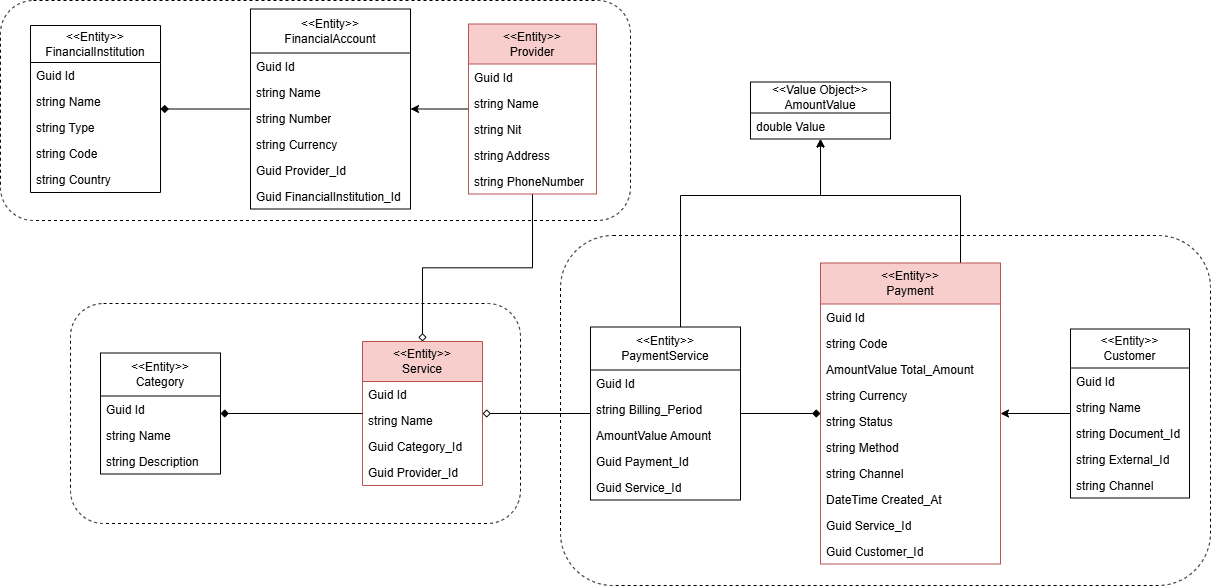

The diagram above was exported from draw.io. Its source (the exported page's mxGraphModel, read from the mxfile embedded in the PNG):
<mxGraphModel dx="1418" dy="828" grid="1" gridSize="10" guides="1" tooltips="1" connect="1" arrows="1" fold="1" page="1" pageScale="1" pageWidth="827" pageHeight="1169" math="0" shadow="0">
  <root>
    <mxCell id="0" />
    <mxCell id="1" parent="0" />
    <mxCell id="8EzhYSKA2ecacxBG-Lvv-70" value="" style="rounded=1;whiteSpace=wrap;html=1;dashed=1;" parent="1" vertex="1">
      <mxGeometry x="90" y="15" width="630" height="220" as="geometry" />
    </mxCell>
    <mxCell id="8EzhYSKA2ecacxBG-Lvv-69" value="" style="rounded=1;whiteSpace=wrap;html=1;dashed=1;" parent="1" vertex="1">
      <mxGeometry x="160" y="318" width="450" height="220" as="geometry" />
    </mxCell>
    <mxCell id="8EzhYSKA2ecacxBG-Lvv-19" value="&lt;div&gt;&amp;lt;&amp;lt;Entity&amp;gt;&amp;gt;&lt;/div&gt;Service" style="swimlane;fontStyle=0;childLayout=stackLayout;horizontal=1;startSize=40;horizontalStack=0;resizeParent=1;resizeParentMax=0;resizeLast=0;collapsible=1;marginBottom=0;whiteSpace=wrap;html=1;fillColor=#f8cecc;strokeColor=#b85450;" parent="1" vertex="1">
      <mxGeometry x="452" y="356" width="120" height="144" as="geometry" />
    </mxCell>
    <mxCell id="8EzhYSKA2ecacxBG-Lvv-20" value="Guid Id" style="text;strokeColor=none;fillColor=none;align=left;verticalAlign=top;spacingLeft=4;spacingRight=4;overflow=hidden;rotatable=0;points=[[0,0.5],[1,0.5]];portConstraint=eastwest;whiteSpace=wrap;html=1;" parent="8EzhYSKA2ecacxBG-Lvv-19" vertex="1">
      <mxGeometry y="40" width="120" height="26" as="geometry" />
    </mxCell>
    <mxCell id="8EzhYSKA2ecacxBG-Lvv-21" value="string Name" style="text;strokeColor=none;fillColor=none;align=left;verticalAlign=top;spacingLeft=4;spacingRight=4;overflow=hidden;rotatable=0;points=[[0,0.5],[1,0.5]];portConstraint=eastwest;whiteSpace=wrap;html=1;" parent="8EzhYSKA2ecacxBG-Lvv-19" vertex="1">
      <mxGeometry y="66" width="120" height="26" as="geometry" />
    </mxCell>
    <mxCell id="8EzhYSKA2ecacxBG-Lvv-22" value="Guid Category_Id" style="text;strokeColor=none;fillColor=none;align=left;verticalAlign=top;spacingLeft=4;spacingRight=4;overflow=hidden;rotatable=0;points=[[0,0.5],[1,0.5]];portConstraint=eastwest;whiteSpace=wrap;html=1;" parent="8EzhYSKA2ecacxBG-Lvv-19" vertex="1">
      <mxGeometry y="92" width="120" height="26" as="geometry" />
    </mxCell>
    <mxCell id="8EzhYSKA2ecacxBG-Lvv-23" value="Guid Provider_Id" style="text;strokeColor=none;fillColor=none;align=left;verticalAlign=top;spacingLeft=4;spacingRight=4;overflow=hidden;rotatable=0;points=[[0,0.5],[1,0.5]];portConstraint=eastwest;whiteSpace=wrap;html=1;" parent="8EzhYSKA2ecacxBG-Lvv-19" vertex="1">
      <mxGeometry y="118" width="120" height="26" as="geometry" />
    </mxCell>
    <mxCell id="8EzhYSKA2ecacxBG-Lvv-67" value="" style="rounded=1;whiteSpace=wrap;html=1;dashed=1;" parent="1" vertex="1">
      <mxGeometry x="650" y="250" width="650" height="350" as="geometry" />
    </mxCell>
    <mxCell id="8EzhYSKA2ecacxBG-Lvv-1" style="edgeStyle=orthogonalEdgeStyle;rounded=0;orthogonalLoop=1;jettySize=auto;html=1;" parent="1" source="8EzhYSKA2ecacxBG-Lvv-3" target="8EzhYSKA2ecacxBG-Lvv-10" edge="1">
      <mxGeometry relative="1" as="geometry" />
    </mxCell>
    <mxCell id="8EzhYSKA2ecacxBG-Lvv-2" style="edgeStyle=orthogonalEdgeStyle;rounded=0;orthogonalLoop=1;jettySize=auto;html=1;endArrow=diamond;endFill=0;" parent="1" source="8EzhYSKA2ecacxBG-Lvv-3" target="8EzhYSKA2ecacxBG-Lvv-19" edge="1">
      <mxGeometry relative="1" as="geometry" />
    </mxCell>
    <mxCell id="8EzhYSKA2ecacxBG-Lvv-3" value="&lt;div&gt;&amp;lt;&amp;lt;Entity&amp;gt;&amp;gt;&lt;/div&gt;Provider" style="swimlane;fontStyle=0;childLayout=stackLayout;horizontal=1;startSize=40;horizontalStack=0;resizeParent=1;resizeParentMax=0;resizeLast=0;collapsible=1;marginBottom=0;whiteSpace=wrap;html=1;fillColor=#f8cecc;strokeColor=#b85450;" parent="1" vertex="1">
      <mxGeometry x="558" y="38.5" width="128" height="170" as="geometry" />
    </mxCell>
    <mxCell id="8EzhYSKA2ecacxBG-Lvv-4" value="Guid Id" style="text;strokeColor=none;fillColor=none;align=left;verticalAlign=top;spacingLeft=4;spacingRight=4;overflow=hidden;rotatable=0;points=[[0,0.5],[1,0.5]];portConstraint=eastwest;whiteSpace=wrap;html=1;" parent="8EzhYSKA2ecacxBG-Lvv-3" vertex="1">
      <mxGeometry y="40" width="128" height="26" as="geometry" />
    </mxCell>
    <mxCell id="8EzhYSKA2ecacxBG-Lvv-5" value="string Name" style="text;strokeColor=none;fillColor=none;align=left;verticalAlign=top;spacingLeft=4;spacingRight=4;overflow=hidden;rotatable=0;points=[[0,0.5],[1,0.5]];portConstraint=eastwest;whiteSpace=wrap;html=1;" parent="8EzhYSKA2ecacxBG-Lvv-3" vertex="1">
      <mxGeometry y="66" width="128" height="26" as="geometry" />
    </mxCell>
    <mxCell id="8EzhYSKA2ecacxBG-Lvv-6" value="string Nit" style="text;strokeColor=none;fillColor=none;align=left;verticalAlign=top;spacingLeft=4;spacingRight=4;overflow=hidden;rotatable=0;points=[[0,0.5],[1,0.5]];portConstraint=eastwest;whiteSpace=wrap;html=1;" parent="8EzhYSKA2ecacxBG-Lvv-3" vertex="1">
      <mxGeometry y="92" width="128" height="26" as="geometry" />
    </mxCell>
    <mxCell id="8EzhYSKA2ecacxBG-Lvv-7" value="string Address" style="text;strokeColor=none;fillColor=none;align=left;verticalAlign=top;spacingLeft=4;spacingRight=4;overflow=hidden;rotatable=0;points=[[0,0.5],[1,0.5]];portConstraint=eastwest;whiteSpace=wrap;html=1;" parent="8EzhYSKA2ecacxBG-Lvv-3" vertex="1">
      <mxGeometry y="118" width="128" height="26" as="geometry" />
    </mxCell>
    <mxCell id="8EzhYSKA2ecacxBG-Lvv-8" value="string PhoneNumber" style="text;strokeColor=none;fillColor=none;align=left;verticalAlign=top;spacingLeft=4;spacingRight=4;overflow=hidden;rotatable=0;points=[[0,0.5],[1,0.5]];portConstraint=eastwest;whiteSpace=wrap;html=1;" parent="8EzhYSKA2ecacxBG-Lvv-3" vertex="1">
      <mxGeometry y="144" width="128" height="26" as="geometry" />
    </mxCell>
    <mxCell id="8EzhYSKA2ecacxBG-Lvv-9" style="edgeStyle=orthogonalEdgeStyle;rounded=0;orthogonalLoop=1;jettySize=auto;html=1;endArrow=diamond;endFill=1;" parent="1" source="8EzhYSKA2ecacxBG-Lvv-10" target="8EzhYSKA2ecacxBG-Lvv-28" edge="1">
      <mxGeometry relative="1" as="geometry" />
    </mxCell>
    <mxCell id="8EzhYSKA2ecacxBG-Lvv-10" value="&lt;div&gt;&amp;lt;&amp;lt;Entity&amp;gt;&amp;gt;&lt;/div&gt;FinancialAccount" style="swimlane;fontStyle=0;childLayout=stackLayout;horizontal=1;startSize=44;horizontalStack=0;resizeParent=1;resizeParentMax=0;resizeLast=0;collapsible=1;marginBottom=0;whiteSpace=wrap;html=1;" parent="1" vertex="1">
      <mxGeometry x="340" y="23.5" width="160" height="200" as="geometry" />
    </mxCell>
    <mxCell id="8EzhYSKA2ecacxBG-Lvv-11" value="Guid Id" style="text;strokeColor=none;fillColor=none;align=left;verticalAlign=top;spacingLeft=4;spacingRight=4;overflow=hidden;rotatable=0;points=[[0,0.5],[1,0.5]];portConstraint=eastwest;whiteSpace=wrap;html=1;" parent="8EzhYSKA2ecacxBG-Lvv-10" vertex="1">
      <mxGeometry y="44" width="160" height="26" as="geometry" />
    </mxCell>
    <mxCell id="8EzhYSKA2ecacxBG-Lvv-12" value="string Name" style="text;strokeColor=none;fillColor=none;align=left;verticalAlign=top;spacingLeft=4;spacingRight=4;overflow=hidden;rotatable=0;points=[[0,0.5],[1,0.5]];portConstraint=eastwest;whiteSpace=wrap;html=1;" parent="8EzhYSKA2ecacxBG-Lvv-10" vertex="1">
      <mxGeometry y="70" width="160" height="26" as="geometry" />
    </mxCell>
    <mxCell id="8EzhYSKA2ecacxBG-Lvv-13" value="string Number" style="text;strokeColor=none;fillColor=none;align=left;verticalAlign=top;spacingLeft=4;spacingRight=4;overflow=hidden;rotatable=0;points=[[0,0.5],[1,0.5]];portConstraint=eastwest;whiteSpace=wrap;html=1;" parent="8EzhYSKA2ecacxBG-Lvv-10" vertex="1">
      <mxGeometry y="96" width="160" height="26" as="geometry" />
    </mxCell>
    <mxCell id="8EzhYSKA2ecacxBG-Lvv-14" value="string Currency" style="text;strokeColor=none;fillColor=none;align=left;verticalAlign=top;spacingLeft=4;spacingRight=4;overflow=hidden;rotatable=0;points=[[0,0.5],[1,0.5]];portConstraint=eastwest;whiteSpace=wrap;html=1;" parent="8EzhYSKA2ecacxBG-Lvv-10" vertex="1">
      <mxGeometry y="122" width="160" height="26" as="geometry" />
    </mxCell>
    <mxCell id="8EzhYSKA2ecacxBG-Lvv-15" value="Guid Provider_Id" style="text;strokeColor=none;fillColor=none;align=left;verticalAlign=top;spacingLeft=4;spacingRight=4;overflow=hidden;rotatable=0;points=[[0,0.5],[1,0.5]];portConstraint=eastwest;whiteSpace=wrap;html=1;" parent="8EzhYSKA2ecacxBG-Lvv-10" vertex="1">
      <mxGeometry y="148" width="160" height="26" as="geometry" />
    </mxCell>
    <mxCell id="8EzhYSKA2ecacxBG-Lvv-16" value="Guid&amp;nbsp;&lt;span style=&quot;text-align: center;&quot;&gt;FinancialInstitution&lt;/span&gt;_Id" style="text;strokeColor=none;fillColor=none;align=left;verticalAlign=top;spacingLeft=4;spacingRight=4;overflow=hidden;rotatable=0;points=[[0,0.5],[1,0.5]];portConstraint=eastwest;whiteSpace=wrap;html=1;" parent="8EzhYSKA2ecacxBG-Lvv-10" vertex="1">
      <mxGeometry y="174" width="160" height="26" as="geometry" />
    </mxCell>
    <mxCell id="8EzhYSKA2ecacxBG-Lvv-17" style="edgeStyle=orthogonalEdgeStyle;rounded=0;orthogonalLoop=1;jettySize=auto;html=1;endArrow=diamond;endFill=1;" parent="1" source="8EzhYSKA2ecacxBG-Lvv-19" target="8EzhYSKA2ecacxBG-Lvv-24" edge="1">
      <mxGeometry relative="1" as="geometry" />
    </mxCell>
    <mxCell id="8EzhYSKA2ecacxBG-Lvv-24" value="&lt;div&gt;&amp;lt;&amp;lt;Entity&amp;gt;&amp;gt;&lt;/div&gt;Category" style="swimlane;fontStyle=0;childLayout=stackLayout;horizontal=1;startSize=43;horizontalStack=0;resizeParent=1;resizeParentMax=0;resizeLast=0;collapsible=1;marginBottom=0;whiteSpace=wrap;html=1;" parent="1" vertex="1">
      <mxGeometry x="190" y="367.5" width="120" height="121" as="geometry" />
    </mxCell>
    <mxCell id="8EzhYSKA2ecacxBG-Lvv-25" value="Guid Id" style="text;strokeColor=none;fillColor=none;align=left;verticalAlign=top;spacingLeft=4;spacingRight=4;overflow=hidden;rotatable=0;points=[[0,0.5],[1,0.5]];portConstraint=eastwest;whiteSpace=wrap;html=1;" parent="8EzhYSKA2ecacxBG-Lvv-24" vertex="1">
      <mxGeometry y="43" width="120" height="26" as="geometry" />
    </mxCell>
    <mxCell id="8EzhYSKA2ecacxBG-Lvv-26" value="string Name" style="text;strokeColor=none;fillColor=none;align=left;verticalAlign=top;spacingLeft=4;spacingRight=4;overflow=hidden;rotatable=0;points=[[0,0.5],[1,0.5]];portConstraint=eastwest;whiteSpace=wrap;html=1;" parent="8EzhYSKA2ecacxBG-Lvv-24" vertex="1">
      <mxGeometry y="69" width="120" height="26" as="geometry" />
    </mxCell>
    <mxCell id="8EzhYSKA2ecacxBG-Lvv-27" value="string Description" style="text;strokeColor=none;fillColor=none;align=left;verticalAlign=top;spacingLeft=4;spacingRight=4;overflow=hidden;rotatable=0;points=[[0,0.5],[1,0.5]];portConstraint=eastwest;whiteSpace=wrap;html=1;" parent="8EzhYSKA2ecacxBG-Lvv-24" vertex="1">
      <mxGeometry y="95" width="120" height="26" as="geometry" />
    </mxCell>
    <mxCell id="8EzhYSKA2ecacxBG-Lvv-28" value="&lt;div&gt;&amp;lt;&amp;lt;Entity&amp;gt;&amp;gt;&lt;/div&gt;FinancialInstitution" style="swimlane;fontStyle=0;childLayout=stackLayout;horizontal=1;startSize=37;fillColor=none;horizontalStack=0;resizeParent=1;resizeParentMax=0;resizeLast=0;collapsible=1;marginBottom=0;whiteSpace=wrap;html=1;" parent="1" vertex="1">
      <mxGeometry x="120" y="40" width="130" height="167" as="geometry" />
    </mxCell>
    <mxCell id="8EzhYSKA2ecacxBG-Lvv-29" value="Guid Id" style="text;strokeColor=none;fillColor=none;align=left;verticalAlign=top;spacingLeft=4;spacingRight=4;overflow=hidden;rotatable=0;points=[[0,0.5],[1,0.5]];portConstraint=eastwest;whiteSpace=wrap;html=1;" parent="8EzhYSKA2ecacxBG-Lvv-28" vertex="1">
      <mxGeometry y="37" width="130" height="26" as="geometry" />
    </mxCell>
    <mxCell id="8EzhYSKA2ecacxBG-Lvv-30" value="string Name" style="text;strokeColor=none;fillColor=none;align=left;verticalAlign=top;spacingLeft=4;spacingRight=4;overflow=hidden;rotatable=0;points=[[0,0.5],[1,0.5]];portConstraint=eastwest;whiteSpace=wrap;html=1;" parent="8EzhYSKA2ecacxBG-Lvv-28" vertex="1">
      <mxGeometry y="63" width="130" height="26" as="geometry" />
    </mxCell>
    <mxCell id="8EzhYSKA2ecacxBG-Lvv-31" value="string Type" style="text;strokeColor=none;fillColor=none;align=left;verticalAlign=top;spacingLeft=4;spacingRight=4;overflow=hidden;rotatable=0;points=[[0,0.5],[1,0.5]];portConstraint=eastwest;whiteSpace=wrap;html=1;" parent="8EzhYSKA2ecacxBG-Lvv-28" vertex="1">
      <mxGeometry y="89" width="130" height="26" as="geometry" />
    </mxCell>
    <mxCell id="8EzhYSKA2ecacxBG-Lvv-32" value="string Code" style="text;strokeColor=none;fillColor=none;align=left;verticalAlign=top;spacingLeft=4;spacingRight=4;overflow=hidden;rotatable=0;points=[[0,0.5],[1,0.5]];portConstraint=eastwest;whiteSpace=wrap;html=1;" parent="8EzhYSKA2ecacxBG-Lvv-28" vertex="1">
      <mxGeometry y="115" width="130" height="26" as="geometry" />
    </mxCell>
    <mxCell id="8EzhYSKA2ecacxBG-Lvv-33" value="string Country" style="text;strokeColor=none;fillColor=none;align=left;verticalAlign=top;spacingLeft=4;spacingRight=4;overflow=hidden;rotatable=0;points=[[0,0.5],[1,0.5]];portConstraint=eastwest;whiteSpace=wrap;html=1;" parent="8EzhYSKA2ecacxBG-Lvv-28" vertex="1">
      <mxGeometry y="141" width="130" height="26" as="geometry" />
    </mxCell>
    <mxCell id="8EzhYSKA2ecacxBG-Lvv-34" style="edgeStyle=orthogonalEdgeStyle;rounded=0;orthogonalLoop=1;jettySize=auto;html=1;" parent="1" source="8EzhYSKA2ecacxBG-Lvv-35" target="8EzhYSKA2ecacxBG-Lvv-54" edge="1">
      <mxGeometry relative="1" as="geometry">
        <Array as="points">
          <mxPoint x="1050" y="210" />
          <mxPoint x="910" y="210" />
        </Array>
      </mxGeometry>
    </mxCell>
    <mxCell id="8EzhYSKA2ecacxBG-Lvv-35" value="&lt;div&gt;&amp;lt;&amp;lt;Entity&amp;gt;&amp;gt;&lt;/div&gt;Payment" style="swimlane;fontStyle=0;childLayout=stackLayout;horizontal=1;startSize=41;horizontalStack=0;resizeParent=1;resizeParentMax=0;resizeLast=0;collapsible=1;marginBottom=0;whiteSpace=wrap;html=1;fillColor=#f8cecc;strokeColor=#b85450;" parent="1" vertex="1">
      <mxGeometry x="910" y="277.5" width="180" height="301" as="geometry" />
    </mxCell>
    <mxCell id="8EzhYSKA2ecacxBG-Lvv-36" value="Guid Id" style="text;strokeColor=none;fillColor=none;align=left;verticalAlign=top;spacingLeft=4;spacingRight=4;overflow=hidden;rotatable=0;points=[[0,0.5],[1,0.5]];portConstraint=eastwest;whiteSpace=wrap;html=1;" parent="8EzhYSKA2ecacxBG-Lvv-35" vertex="1">
      <mxGeometry y="41" width="180" height="26" as="geometry" />
    </mxCell>
    <mxCell id="8EzhYSKA2ecacxBG-Lvv-37" value="string Code" style="text;strokeColor=none;fillColor=none;align=left;verticalAlign=top;spacingLeft=4;spacingRight=4;overflow=hidden;rotatable=0;points=[[0,0.5],[1,0.5]];portConstraint=eastwest;whiteSpace=wrap;html=1;" parent="8EzhYSKA2ecacxBG-Lvv-35" vertex="1">
      <mxGeometry y="67" width="180" height="26" as="geometry" />
    </mxCell>
    <mxCell id="8EzhYSKA2ecacxBG-Lvv-39" value="AmountValue Total_Amount" style="text;strokeColor=none;fillColor=none;align=left;verticalAlign=top;spacingLeft=4;spacingRight=4;overflow=hidden;rotatable=0;points=[[0,0.5],[1,0.5]];portConstraint=eastwest;whiteSpace=wrap;html=1;" parent="8EzhYSKA2ecacxBG-Lvv-35" vertex="1">
      <mxGeometry y="93" width="180" height="26" as="geometry" />
    </mxCell>
    <mxCell id="8EzhYSKA2ecacxBG-Lvv-40" value="string Currency" style="text;strokeColor=none;fillColor=none;align=left;verticalAlign=top;spacingLeft=4;spacingRight=4;overflow=hidden;rotatable=0;points=[[0,0.5],[1,0.5]];portConstraint=eastwest;whiteSpace=wrap;html=1;" parent="8EzhYSKA2ecacxBG-Lvv-35" vertex="1">
      <mxGeometry y="119" width="180" height="26" as="geometry" />
    </mxCell>
    <mxCell id="8EzhYSKA2ecacxBG-Lvv-41" value="string Status" style="text;strokeColor=none;fillColor=none;align=left;verticalAlign=top;spacingLeft=4;spacingRight=4;overflow=hidden;rotatable=0;points=[[0,0.5],[1,0.5]];portConstraint=eastwest;whiteSpace=wrap;html=1;" parent="8EzhYSKA2ecacxBG-Lvv-35" vertex="1">
      <mxGeometry y="145" width="180" height="26" as="geometry" />
    </mxCell>
    <mxCell id="8EzhYSKA2ecacxBG-Lvv-42" value="string Method" style="text;strokeColor=none;fillColor=none;align=left;verticalAlign=top;spacingLeft=4;spacingRight=4;overflow=hidden;rotatable=0;points=[[0,0.5],[1,0.5]];portConstraint=eastwest;whiteSpace=wrap;html=1;" parent="8EzhYSKA2ecacxBG-Lvv-35" vertex="1">
      <mxGeometry y="171" width="180" height="26" as="geometry" />
    </mxCell>
    <mxCell id="8EzhYSKA2ecacxBG-Lvv-43" value="string Channel" style="text;strokeColor=none;fillColor=none;align=left;verticalAlign=top;spacingLeft=4;spacingRight=4;overflow=hidden;rotatable=0;points=[[0,0.5],[1,0.5]];portConstraint=eastwest;whiteSpace=wrap;html=1;" parent="8EzhYSKA2ecacxBG-Lvv-35" vertex="1">
      <mxGeometry y="197" width="180" height="26" as="geometry" />
    </mxCell>
    <mxCell id="8EzhYSKA2ecacxBG-Lvv-44" value="DateTime Created_At" style="text;strokeColor=none;fillColor=none;align=left;verticalAlign=top;spacingLeft=4;spacingRight=4;overflow=hidden;rotatable=0;points=[[0,0.5],[1,0.5]];portConstraint=eastwest;whiteSpace=wrap;html=1;" parent="8EzhYSKA2ecacxBG-Lvv-35" vertex="1">
      <mxGeometry y="223" width="180" height="26" as="geometry" />
    </mxCell>
    <mxCell id="8EzhYSKA2ecacxBG-Lvv-45" value="Guid Service_Id" style="text;strokeColor=none;fillColor=none;align=left;verticalAlign=top;spacingLeft=4;spacingRight=4;overflow=hidden;rotatable=0;points=[[0,0.5],[1,0.5]];portConstraint=eastwest;whiteSpace=wrap;html=1;" parent="8EzhYSKA2ecacxBG-Lvv-35" vertex="1">
      <mxGeometry y="249" width="180" height="26" as="geometry" />
    </mxCell>
    <mxCell id="8EzhYSKA2ecacxBG-Lvv-46" value="Guid Customer_Id" style="text;strokeColor=none;fillColor=none;align=left;verticalAlign=top;spacingLeft=4;spacingRight=4;overflow=hidden;rotatable=0;points=[[0,0.5],[1,0.5]];portConstraint=eastwest;whiteSpace=wrap;html=1;" parent="8EzhYSKA2ecacxBG-Lvv-35" vertex="1">
      <mxGeometry y="275" width="180" height="26" as="geometry" />
    </mxCell>
    <mxCell id="8EzhYSKA2ecacxBG-Lvv-47" style="edgeStyle=orthogonalEdgeStyle;rounded=0;orthogonalLoop=1;jettySize=auto;html=1;" parent="1" source="8EzhYSKA2ecacxBG-Lvv-48" target="8EzhYSKA2ecacxBG-Lvv-35" edge="1">
      <mxGeometry relative="1" as="geometry" />
    </mxCell>
    <mxCell id="8EzhYSKA2ecacxBG-Lvv-48" value="&lt;div&gt;&amp;lt;&amp;lt;Entity&amp;gt;&amp;gt;&lt;/div&gt;Customer" style="swimlane;fontStyle=0;childLayout=stackLayout;horizontal=1;startSize=39;horizontalStack=0;resizeParent=1;resizeParentMax=0;resizeLast=0;collapsible=1;marginBottom=0;whiteSpace=wrap;html=1;" parent="1" vertex="1">
      <mxGeometry x="1160" y="343.5" width="119" height="169" as="geometry" />
    </mxCell>
    <mxCell id="8EzhYSKA2ecacxBG-Lvv-49" value="Guid Id" style="text;strokeColor=none;fillColor=none;align=left;verticalAlign=top;spacingLeft=4;spacingRight=4;overflow=hidden;rotatable=0;points=[[0,0.5],[1,0.5]];portConstraint=eastwest;whiteSpace=wrap;html=1;" parent="8EzhYSKA2ecacxBG-Lvv-48" vertex="1">
      <mxGeometry y="39" width="119" height="26" as="geometry" />
    </mxCell>
    <mxCell id="8EzhYSKA2ecacxBG-Lvv-50" value="string Name" style="text;strokeColor=none;fillColor=none;align=left;verticalAlign=top;spacingLeft=4;spacingRight=4;overflow=hidden;rotatable=0;points=[[0,0.5],[1,0.5]];portConstraint=eastwest;whiteSpace=wrap;html=1;" parent="8EzhYSKA2ecacxBG-Lvv-48" vertex="1">
      <mxGeometry y="65" width="119" height="26" as="geometry" />
    </mxCell>
    <mxCell id="8EzhYSKA2ecacxBG-Lvv-51" value="string&amp;nbsp;Document_Id" style="text;strokeColor=none;fillColor=none;align=left;verticalAlign=top;spacingLeft=4;spacingRight=4;overflow=hidden;rotatable=0;points=[[0,0.5],[1,0.5]];portConstraint=eastwest;whiteSpace=wrap;html=1;" parent="8EzhYSKA2ecacxBG-Lvv-48" vertex="1">
      <mxGeometry y="91" width="119" height="26" as="geometry" />
    </mxCell>
    <mxCell id="8EzhYSKA2ecacxBG-Lvv-52" value="string&amp;nbsp;External_Id" style="text;strokeColor=none;fillColor=none;align=left;verticalAlign=top;spacingLeft=4;spacingRight=4;overflow=hidden;rotatable=0;points=[[0,0.5],[1,0.5]];portConstraint=eastwest;whiteSpace=wrap;html=1;" parent="8EzhYSKA2ecacxBG-Lvv-48" vertex="1">
      <mxGeometry y="117" width="119" height="26" as="geometry" />
    </mxCell>
    <mxCell id="8EzhYSKA2ecacxBG-Lvv-53" value="string Channel" style="text;strokeColor=none;fillColor=none;align=left;verticalAlign=top;spacingLeft=4;spacingRight=4;overflow=hidden;rotatable=0;points=[[0,0.5],[1,0.5]];portConstraint=eastwest;whiteSpace=wrap;html=1;" parent="8EzhYSKA2ecacxBG-Lvv-48" vertex="1">
      <mxGeometry y="143" width="119" height="26" as="geometry" />
    </mxCell>
    <mxCell id="8EzhYSKA2ecacxBG-Lvv-54" value="&amp;lt;&amp;lt;Value Object&amp;gt;&amp;gt;&lt;div&gt;AmountValue&lt;/div&gt;" style="swimlane;fontStyle=0;childLayout=stackLayout;horizontal=1;startSize=31;fillColor=none;horizontalStack=0;resizeParent=1;resizeParentMax=0;resizeLast=0;collapsible=1;marginBottom=0;whiteSpace=wrap;html=1;" parent="1" vertex="1">
      <mxGeometry x="840" y="96.5" width="140" height="57" as="geometry" />
    </mxCell>
    <mxCell id="8EzhYSKA2ecacxBG-Lvv-55" value="double Value" style="text;strokeColor=none;fillColor=none;align=left;verticalAlign=top;spacingLeft=4;spacingRight=4;overflow=hidden;rotatable=0;points=[[0,0.5],[1,0.5]];portConstraint=eastwest;whiteSpace=wrap;html=1;" parent="8EzhYSKA2ecacxBG-Lvv-54" vertex="1">
      <mxGeometry y="31" width="140" height="26" as="geometry" />
    </mxCell>
    <mxCell id="8EzhYSKA2ecacxBG-Lvv-62" style="edgeStyle=orthogonalEdgeStyle;rounded=0;orthogonalLoop=1;jettySize=auto;html=1;endArrow=diamond;endFill=1;" parent="1" source="8EzhYSKA2ecacxBG-Lvv-56" target="8EzhYSKA2ecacxBG-Lvv-35" edge="1">
      <mxGeometry relative="1" as="geometry" />
    </mxCell>
    <mxCell id="8EzhYSKA2ecacxBG-Lvv-63" style="edgeStyle=orthogonalEdgeStyle;rounded=0;orthogonalLoop=1;jettySize=auto;html=1;endArrow=diamond;endFill=0;" parent="1" source="8EzhYSKA2ecacxBG-Lvv-56" target="8EzhYSKA2ecacxBG-Lvv-19" edge="1">
      <mxGeometry relative="1" as="geometry" />
    </mxCell>
    <mxCell id="8EzhYSKA2ecacxBG-Lvv-68" style="edgeStyle=orthogonalEdgeStyle;rounded=0;orthogonalLoop=1;jettySize=auto;html=1;" parent="1" source="8EzhYSKA2ecacxBG-Lvv-56" target="8EzhYSKA2ecacxBG-Lvv-54" edge="1">
      <mxGeometry relative="1" as="geometry">
        <Array as="points">
          <mxPoint x="770" y="210" />
          <mxPoint x="910" y="210" />
        </Array>
      </mxGeometry>
    </mxCell>
    <mxCell id="8EzhYSKA2ecacxBG-Lvv-56" value="&lt;div&gt;&amp;lt;&amp;lt;Entity&amp;gt;&amp;gt;&lt;/div&gt;PaymentService" style="swimlane;fontStyle=0;childLayout=stackLayout;horizontal=1;startSize=43;horizontalStack=0;resizeParent=1;resizeParentMax=0;resizeLast=0;collapsible=1;marginBottom=0;whiteSpace=wrap;html=1;" parent="1" vertex="1">
      <mxGeometry x="680" y="341.5" width="150" height="173" as="geometry" />
    </mxCell>
    <mxCell id="8EzhYSKA2ecacxBG-Lvv-57" value="Guid Id" style="text;strokeColor=none;fillColor=none;align=left;verticalAlign=top;spacingLeft=4;spacingRight=4;overflow=hidden;rotatable=0;points=[[0,0.5],[1,0.5]];portConstraint=eastwest;whiteSpace=wrap;html=1;" parent="8EzhYSKA2ecacxBG-Lvv-56" vertex="1">
      <mxGeometry y="43" width="150" height="26" as="geometry" />
    </mxCell>
    <mxCell id="8EzhYSKA2ecacxBG-Lvv-58" value="string Billing_Period" style="text;strokeColor=none;fillColor=none;align=left;verticalAlign=top;spacingLeft=4;spacingRight=4;overflow=hidden;rotatable=0;points=[[0,0.5],[1,0.5]];portConstraint=eastwest;whiteSpace=wrap;html=1;" parent="8EzhYSKA2ecacxBG-Lvv-56" vertex="1">
      <mxGeometry y="69" width="150" height="26" as="geometry" />
    </mxCell>
    <mxCell id="8EzhYSKA2ecacxBG-Lvv-59" value="AmountValue Amount" style="text;strokeColor=none;fillColor=none;align=left;verticalAlign=top;spacingLeft=4;spacingRight=4;overflow=hidden;rotatable=0;points=[[0,0.5],[1,0.5]];portConstraint=eastwest;whiteSpace=wrap;html=1;" parent="8EzhYSKA2ecacxBG-Lvv-56" vertex="1">
      <mxGeometry y="95" width="150" height="26" as="geometry" />
    </mxCell>
    <mxCell id="8EzhYSKA2ecacxBG-Lvv-60" value="Guid Payment_Id" style="text;strokeColor=none;fillColor=none;align=left;verticalAlign=top;spacingLeft=4;spacingRight=4;overflow=hidden;rotatable=0;points=[[0,0.5],[1,0.5]];portConstraint=eastwest;whiteSpace=wrap;html=1;" parent="8EzhYSKA2ecacxBG-Lvv-56" vertex="1">
      <mxGeometry y="121" width="150" height="26" as="geometry" />
    </mxCell>
    <mxCell id="8EzhYSKA2ecacxBG-Lvv-61" value="Guid Service_Id" style="text;strokeColor=none;fillColor=none;align=left;verticalAlign=top;spacingLeft=4;spacingRight=4;overflow=hidden;rotatable=0;points=[[0,0.5],[1,0.5]];portConstraint=eastwest;whiteSpace=wrap;html=1;" parent="8EzhYSKA2ecacxBG-Lvv-56" vertex="1">
      <mxGeometry y="147" width="150" height="26" as="geometry" />
    </mxCell>
  </root>
</mxGraphModel>